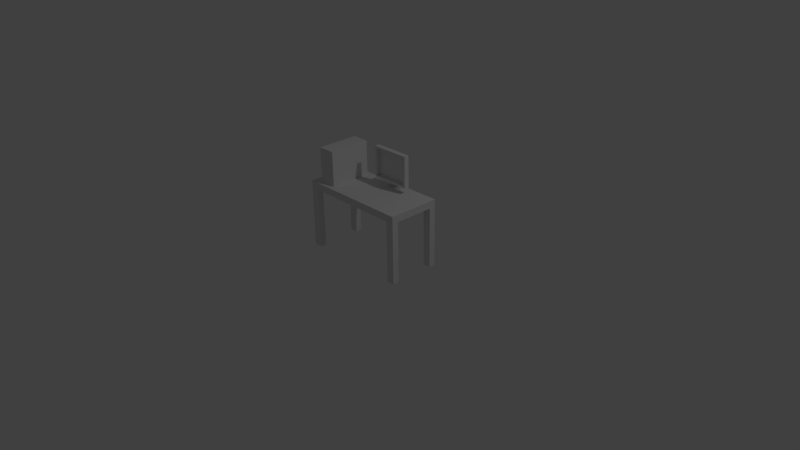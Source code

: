 # Source: desk.blend  (saved by Blender 2.75.0; exported with 4.5.12 LTS)
import bpy
from mathutils import Matrix  # noqa: F401  (used for matrix-valued properties, if any)

bpy.ops.wm.read_factory_settings(use_empty=True)
scene = bpy.context.scene
scene.name = 'Scene'

# ---- collections
col_collection_1 = bpy.data.collections.new('Collection 1'); scene.collection.children.link(col_collection_1)

# ---- world
world_world = bpy.data.worlds.new('World'); scene.world = world_world
world_world.color = (0.05088, 0.05088, 0.05088)
world_world.use_sun_shadow = False
world_world.sun_shadow_jitter_overblur = 0.0
world_world.cycles.sampling_method = 'MANUAL'
world_world.cycles.sample_map_resolution = 256

# ---- cameras
cam_camera = bpy.data.cameras.new('Camera')
cam_camera.clip_end = 100.0
cam_camera.lens = 35.0
cam_camera.sensor_width = 32.0
cam_camera.sensor_height = 18.0
cam_camera.ortho_scale = 7.314
cam_camera.dof.focus_distance = 0.0
cam_camera.dof.aperture_fstop = 128.0

# ---- lights
light_lamp = bpy.data.lights.new('Lamp', 'POINT')
light_lamp.transmission_factor = 0.0
light_lamp.cutoff_distance = 30.0
light_lamp.energy = 100.0
light_lamp.shadow_buffer_clip_start = 1.001
light_lamp.shadow_soft_size = 0.1
light_lamp.shadow_maximum_resolution = 0.006
light_lamp.use_absolute_resolution = True
light_lamp.cycles.use_multiple_importance_sampling = False

# ---- meshes
me_cube_002 = bpy.data.meshes.new('Cube.002')
me_cube_002.from_pydata([(-0.75, -0.35, 0.0), (-0.75, -0.35, 0.9065), (-0.75, 0.35, 0.0), (-0.75, 0.35, 0.9065), (0.75, -0.35, 0.0), (0.75, -0.35, 0.9065), (0.75, 0.35, 0.0), (0.75, 0.35, 0.9065), (-0.6446, 0.35, 0.9065), (0.6446, 0.35, 0.9065), (0.6446, 0.35, 0.0), (-0.6446, 0.35, 0.0), (0.6446, -0.35, 0.9065), (-0.6446, -0.35, 0.9065), (-0.6446, -0.35, 0.0), (0.6446, -0.35, 0.0), (-0.75, -0.2636, 0.9065), (-0.75, 0.2636, 0.9065), (-0.75, 0.2636, 0.0), (-0.75, -0.2636, 0.0), (0.75, 0.2636, 0.9065), (0.75, -0.2636, 0.9065), (0.75, -0.2636, 0.0), (0.75, 0.2636, 0.0), (0.6446, 0.2636, 0.9065), (0.6446, -0.2636, 0.9065), (-0.6446, 0.2636, 0.9065), (-0.6446, -0.2636, 0.9065), (-0.6446, 0.2636, 0.0), (-0.6446, -0.2636, 0.0), (0.6446, 0.2636, 0.0), (0.6446, -0.2636, 0.0), (-0.75, -0.35, 0.8112), (-0.75, 0.35, 0.8112), (0.75, 0.35, 0.8112), (0.75, -0.35, 0.8112), (0.6446, -0.35, 0.8112), (-0.6446, -0.35, 0.8112), (-0.6446, 0.35, 0.8112), (0.6446, 0.35, 0.8112), (0.75, 0.2636, 0.8112), (0.75, -0.2636, 0.8112), (-0.75, -0.2636, 0.8112), (-0.75, 0.2636, 0.8112), (-0.6446, 0.2636, 0.8088), (-0.6446, -0.2636, 0.8088), (0.6446, 0.2636, 0.8088), (0.6446, -0.2636, 0.8088), (-0.6326, -0.2805, 0.8986), (-0.6326, -0.2805, 1.37), (-0.6326, 0.2805, 0.8986), (-0.6326, 0.2805, 1.37), (-0.4017, -0.2805, 0.8986), (-0.4017, -0.2805, 1.37), (-0.4017, 0.2805, 0.8986), (-0.4017, 0.2805, 1.37), (-0.1152, 0.1698, 0.9938), (-0.1152, 0.1698, 1.412), (-0.1152, 0.2354, 0.9938), (-0.1152, 0.2354, 1.412), (0.4132, 0.1698, 0.9938), (0.4132, 0.1698, 1.412), (0.4132, 0.2354, 0.9938), (0.4132, 0.2354, 1.412), (0.01422, 0.2591, 1.217), (0.01422, 0.2591, 1.058), (0.2838, 0.2591, 1.217), (0.2838, 0.2591, 1.058), (0.01422, 0.3184, 1.217), (0.01422, 0.3184, 1.058), (0.2838, 0.3184, 1.217), (0.2838, 0.3184, 1.058), (0.1968, 0.2616, 1.038), (0.1012, 0.2616, 1.038), (0.1968, 0.3159, 1.038), (0.1012, 0.3159, 1.038), (0.1968, 0.2616, 0.9251), (0.1012, 0.2616, 0.9251), (0.1968, 0.3159, 0.9251), (0.1012, 0.3159, 0.9251), (0.3636, 0.2616, 0.8915), (-0.0656, 0.2616, 0.8915), (0.3636, 0.3159, 0.8915), (-0.0656, 0.3159, 0.8915), (-0.08821, 0.1698, 1.021), (-0.08821, 0.1698, 1.385), (0.3862, 0.1698, 1.385), (0.3862, 0.1698, 1.021), (-0.08821, 0.2186, 1.021), (-0.08821, 0.2186, 1.385), (0.3862, 0.2186, 1.385), (0.3862, 0.2186, 1.021)], [], [(43, 33, 2, 18), (39, 34, 6, 10), (41, 35, 4, 22), (37, 32, 0, 14), (30, 10, 6, 23), (26, 8, 3, 17), (20, 7, 9, 24), (24, 9, 8, 26), (18, 2, 11, 28), (43, 44, 45, 42), (35, 36, 15, 4), (41, 22, 31, 47), (33, 38, 11, 2), (28, 44, 43, 18), (44, 28, 11, 38), (29, 19, 42, 45), (0, 19, 29, 14), (45, 37, 14, 29), (12, 25, 27, 13), (25, 24, 26, 27), (5, 21, 25, 12), (21, 20, 24, 25), (13, 27, 16, 1), (27, 26, 17, 16), (15, 31, 22, 4), (46, 39, 10, 30), (34, 40, 23, 6), (47, 31, 15, 36), (32, 42, 19, 0), (40, 46, 30, 23), (16, 17, 43, 42), (1, 16, 42, 32), (20, 21, 41, 40), (7, 20, 40, 34), (8, 9, 39, 38), (3, 8, 38, 33), (12, 13, 37, 36), (5, 12, 36, 35), (13, 1, 32, 37), (21, 5, 35, 41), (9, 7, 34, 39), (17, 3, 33, 43), (46, 44, 38, 39), (40, 41, 47, 46), (36, 37, 45, 47), (45, 44, 46, 47), (49, 51, 50, 48), (51, 55, 54, 50), (55, 53, 52, 54), (53, 49, 48, 52), (48, 50, 54, 52), (53, 55, 51, 49), (57, 59, 58, 56), (58, 59, 64, 65), (63, 61, 60, 62), (57, 56, 84, 85), (56, 58, 62, 60), (61, 63, 59, 57), (64, 66, 70, 68), (63, 62, 67, 66), (62, 58, 65, 67), (59, 63, 66, 64), (68, 70, 71, 69), (66, 67, 71, 70), (65, 64, 68, 69), (65, 69, 75, 73), (73, 75, 79, 77), (69, 71, 74, 75), (67, 65, 73, 72), (71, 67, 72, 74), (78, 76, 80, 82), (75, 74, 78, 79), (74, 72, 76, 78), (72, 73, 77, 76), (80, 81, 83, 82), (76, 77, 81, 80), (77, 79, 83, 81), (79, 78, 82, 83), (84, 87, 91, 88), (56, 60, 87, 84), (61, 57, 85, 86), (60, 61, 86, 87), (90, 89, 88, 91), (87, 86, 90, 91), (86, 85, 89, 90), (85, 84, 88, 89)])
me_cube_002.use_remesh_preserve_volume = False
me_cube_002.use_remesh_preserve_attributes = False
me_cube_002.use_mirror_vertex_groups = False
me_cube_002.update()

# ---- objects
ob_cube = bpy.data.objects.new('Cube', me_cube_002)
ob_lamp = bpy.data.objects.new('Lamp', light_lamp)
ob_camera = bpy.data.objects.new('Camera', cam_camera)

# ---- transforms, parenting, visibility, modifiers, constraints
ob_cube.location = (0.0, 0.0, 0.0)
ob_cube.lineart.crease_threshold = 0.0
ob_lamp.location = (4.076, 1.005, 5.904)
ob_lamp.rotation_euler = (0.6503, 0.05522, 1.866)
ob_lamp.lock_rotations_4d = False
ob_lamp.empty_display_type = 'ARROWS'
ob_lamp.color = (0.0, 0.0, 0.0, 0.0)
ob_lamp.lineart.crease_threshold = 0.0
ob_camera.location = (7.481, -6.508, 5.344)
ob_camera.rotation_euler = (1.109, 0.01082, 0.8149)
ob_camera.lock_rotations_4d = False
ob_camera.empty_display_type = 'ARROWS'
ob_camera.color = (0.0, 0.0, 0.0, 0.0)
ob_camera.display_type = 'WIRE'
ob_camera.lineart.crease_threshold = 0.0

# ---- collection membership
col_collection_1.objects.link(ob_cube)
col_collection_1.objects.link(ob_lamp)
col_collection_1.objects.link(ob_camera)

# ---- scene / render settings (as saved in the file)
scene.camera = ob_camera
scene.frame_start = 1; scene.frame_end = 250; scene.frame_set(1)
scene.render.engine = 'BLENDER_EEVEE_NEXT'
scene.render.resolution_percentage = 50
scene.render.dither_intensity = 0.0
scene.cycles.use_denoising = False
scene.cycles.samples = 10
scene.cycles.sampling_pattern = 'TABULATED_SOBOL'
scene.cycles.light_sampling_threshold = 0.0
scene.cycles.use_adaptive_sampling = False
scene.cycles.use_light_tree = False
scene.cycles.blur_glossy = 0.0
scene.cycles.pixel_filter_type = 'GAUSSIAN'
scene.cycles.sample_clamp_indirect = 0.0
scene.view_settings.view_transform = 'Standard'
bpy.context.view_layer.update()

